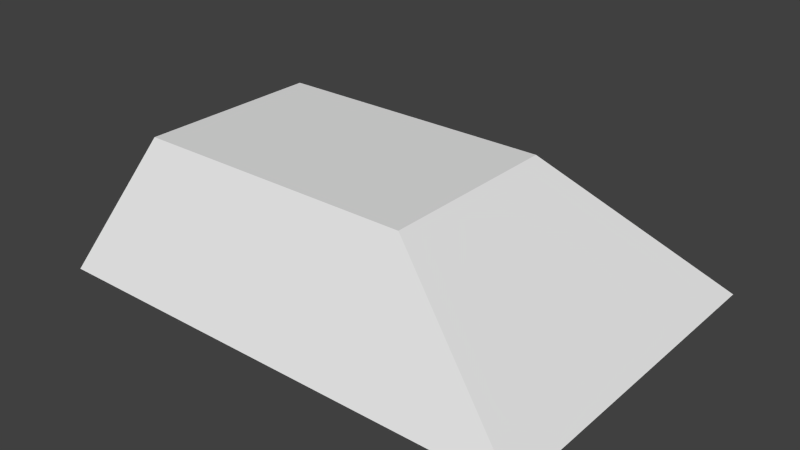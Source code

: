 # Source: robot1.blend  (saved by Blender 2.74.0; exported with 4.5.12 LTS)
import bpy
from mathutils import Matrix  # noqa: F401  (used for matrix-valued properties, if any)

bpy.ops.wm.read_factory_settings(use_empty=True)
scene = bpy.context.scene
scene.name = 'Scene'

# ---- collections
col_collection_1 = bpy.data.collections.new('Collection 1'); scene.collection.children.link(col_collection_1)

# ---- world
world_world = bpy.data.worlds.new('World'); scene.world = world_world
world_world.color = (0.05088, 0.05088, 0.05088)
world_world.use_sun_shadow = False
world_world.sun_shadow_jitter_overblur = 0.0
world_world.cycles.sampling_method = 'MANUAL'
world_world.cycles.sample_map_resolution = 256

# ---- meshes
me_cube_002 = bpy.data.meshes.new('Cube.002')
me_cube_002.from_pydata([(-1.0, -0.7591, -1.0), (-0.8684, -0.4174, -0.4924), (-1.0, 0.7591, -1.0), (-0.8684, 0.4174, -0.4924), (1.144, -0.7591, -1.0), (0.4122, -0.4174, -0.4924), (1.144, 0.7591, -1.0), (0.4122, 0.4174, -0.4924)], [], [(1, 3, 2, 0), (3, 7, 6, 2), (7, 5, 4, 6), (5, 1, 0, 4), (0, 2, 6, 4), (5, 7, 3, 1)])
me_cube_002.use_remesh_preserve_volume = False
me_cube_002.use_remesh_preserve_attributes = False
me_cube_002.use_mirror_vertex_groups = False
me_cube_002.update()

# ---- objects
ob_cube = bpy.data.objects.new('Cube', me_cube_002)

# ---- transforms, parenting, visibility, modifiers, constraints
ob_cube.location = (-0.03767, 1.099, 1.366)
ob_cube.lineart.crease_threshold = 0.0

# ---- collection membership
col_collection_1.objects.link(ob_cube)

# ---- scene / render settings (as saved in the file)
scene.frame_start = 1; scene.frame_end = 250; scene.frame_set(106)
scene.render.engine = 'BLENDER_EEVEE_NEXT'
scene.render.resolution_percentage = 50
scene.render.dither_intensity = 0.0
scene.cycles.use_denoising = False
scene.cycles.samples = 10
scene.cycles.sampling_pattern = 'TABULATED_SOBOL'
scene.cycles.light_sampling_threshold = 0.0
scene.cycles.use_adaptive_sampling = False
scene.cycles.use_light_tree = False
scene.cycles.blur_glossy = 0.0
scene.cycles.pixel_filter_type = 'GAUSSIAN'
scene.cycles.sample_clamp_indirect = 0.0
scene.view_settings.view_transform = 'Standard'
bpy.context.view_layer.update()

# ---- added for rendering (the .blend has no active camera and no usable light): camera, sun
cam_auto = bpy.data.cameras.new('AutoCamera')
cam_auto.lens = 50.0
cam_auto.sensor_width = 36.0
cam_auto.clip_end = 1000.0
ob_auto_camera = bpy.data.objects.new('AutoCamera', cam_auto)
scene.collection.objects.link(ob_auto_camera)
ob_auto_camera.location = (2.50964, -1.87179, 2.60018)
ob_auto_camera.rotation_euler = (1.09748, -7.21219e-08, 0.694738)
scene.camera = ob_auto_camera
light_auto_sun = bpy.data.lights.new('AutoSun', 'SUN')
light_auto_sun.energy = 3.0
light_auto_sun.angle = 0.0523599
ob_auto_sun = bpy.data.objects.new('AutoSun', light_auto_sun)
scene.collection.objects.link(ob_auto_sun)
ob_auto_sun.rotation_euler = (0.872665, 0.174533, 0.523599)
bpy.context.view_layer.update()
